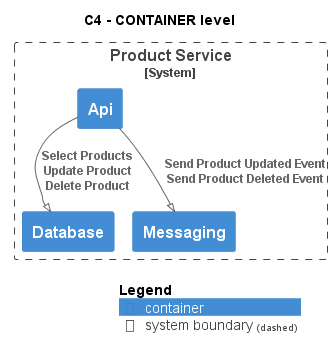

The diagram above was rendered by PlantUML. Its source (embedded in the PNG):
@startuml
!pragma layout smetana
!include ..\..\..\..\.c4s\C4_Container.puml

AddElementTag("state:new", $bgColor=green, $fontColor=#ffffff, $borderColor=green, $shadowing="False")
AddElementTag("state:changed", $bgColor=orange, $fontColor=#ffffff, $borderColor=orange, $shadowing="False")
AddElementTag("state:removed", $bgColor=red, $fontColor=#ffffff, $borderColor=red, $shadowing="False")

AddRelTag("state:new", $textColor=green, $lineColor=green)
AddRelTag("state:changed", $textColor=orange, $lineColor=orange)
AddRelTag("state:removed", $textColor=red, $lineColor=red)

SHOW_PERSON_PORTRAIT()
LAYOUT_TOP_DOWN()

skinparam linetype polyline

title C4 - CONTAINER level


System_Boundary(ECommercePlatform.SoftwareSystems.ProductService, "Product Service") {
    Container(ECommercePlatform.SoftwareSystems.ProductService.Containers.Api, "Api", "", "")
    Container(ECommercePlatform.SoftwareSystems.ProductService.Containers.Database, "Database", "", "")
    Container(ECommercePlatform.SoftwareSystems.ProductService.Containers.Messaging, "Messaging", "", "")
}

Rel(ECommercePlatform.SoftwareSystems.ProductService.Containers.Api, ECommercePlatform.SoftwareSystems.ProductService.Containers.Database, "Select Products\nUpdate Product\nDelete Product")
Rel(ECommercePlatform.SoftwareSystems.ProductService.Containers.Api, ECommercePlatform.SoftwareSystems.ProductService.Containers.Messaging, "Send Product Updated Event\nSend Product Deleted Event")


SHOW_LEGEND()
@enduml